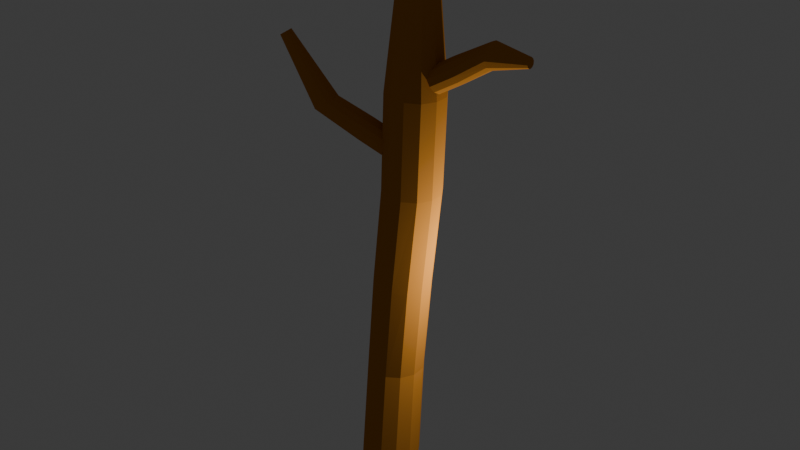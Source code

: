# Source: Mod_Stick_Spinning_MIGHT_WORK.blend  (saved by Blender 4.0.36; exported with 4.5.12 LTS)
import bpy
from mathutils import Matrix  # noqa: F401  (used for matrix-valued properties, if any)

bpy.ops.wm.read_factory_settings(use_empty=True)
scene = bpy.context.scene
scene.name = 'Scene'

# ---- collections
col_collection = bpy.data.collections.new('Collection'); scene.collection.children.link(col_collection)

# ---- materials (node trees are filled in below, after node groups)
mat_material_001 = bpy.data.materials.new('Material.001')
mat_material_001.use_transparent_shadow = False
mat_material_001.diffuse_color = (0.5385, 0.2138, 0.0349, 1.0)

# ---- material node trees

# ---- world
world_world = bpy.data.worlds.new('World'); scene.world = world_world
world_world.use_nodes = True; world_world.node_tree.nodes.clear()
_N = world_world.node_tree.nodes; _L = world_world.node_tree.links
n0 = _N.new('ShaderNodeOutputWorld'); n0.name = 'World Output'; n0.location = (300, 300)
n1 = _N.new('ShaderNodeBackground'); n1.name = 'Background'; n1.location = (10, 300)
n1.inputs[0].default_value = (0.05088, 0.05088, 0.05088, 1.0)
_L.new(n1.outputs[0], n0.inputs[0])
n0.is_active_output = True
world_world.color = (0.05088, 0.05088, 0.05088)
world_world.use_sun_shadow = False
world_world.sun_shadow_jitter_overblur = 0.0

# ---- lights
light_light = bpy.data.lights.new('Light', 'POINT')
light_light.transmission_factor = 0.0
light_light.use_soft_falloff = False
light_light.energy = 1000.0
light_light.shadow_soft_size = 0.1
light_light.shadow_maximum_resolution = 0.006
light_light.use_absolute_resolution = True

# ---- meshes
me_cylinder = bpy.data.meshes.new('Cylinder')
me_cylinder.from_pydata([(6.877e-10, 0.9409, -1.0), (8.608e-10, 0.7052, 2.069), (0.4308, 0.8255, -1.0), (0.4133, 0.5944, 2.069), (0.7461, 0.5101, -1.0), (0.7159, 0.2918, 2.069), (0.8615, 0.07935, -1.0), (0.8267, -0.1215, 2.069), (0.7461, -0.3514, -1.0), (0.7159, -0.5348, 2.069), (0.4308, -0.6668, -1.0), (0.4133, -0.8374, 2.069), (6.877e-10, -0.7822, -1.0), (8.608e-10, -0.9482, 2.069), (-0.4308, -0.6668, -1.0), (-0.4133, -0.8374, 2.069), (-0.7461, -0.3514, -1.0), (-0.7159, -0.5348, 2.069), (-0.8615, 0.07935, -1.0), (-0.8267, -0.1215, 2.069), (-0.7461, 0.5101, -1.0), (-0.7159, 0.2918, 2.069), (-0.4308, 0.8255, -1.0), (-0.4133, 0.5944, 2.069), (0.04415, 0.6391, 5.14), (-0.3651, 0.7522, 5.087), (0.3426, 0.3347, 5.178), (0.4502, -0.07923, 5.191), (0.3381, -0.4919, 5.176), (0.03644, -0.7928, 5.136), (-0.3741, -0.9012, 5.082), (-0.7834, -0.788, 5.029), (-1.082, -0.4837, 4.991), (-1.189, -0.06974, 4.978), (-1.077, 0.343, 4.994), (-0.7756, 0.6438, 5.034), (-0.329, 0.6339, 7.982), (-0.7417, 0.7455, 7.963), (-0.02726, 0.3307, 7.995), (0.08258, -0.08286, 8.0), (-0.02886, -0.496, 7.994), (-0.3317, -0.798, 7.98), (-0.7449, -0.9079, 7.962), (-1.158, -0.7963, 7.943), (-1.459, -0.4932, 7.93), (-1.569, -0.0796, 7.925), (-1.458, 0.3335, 7.93), (-1.155, 0.6355, 7.944), (-0.4535, 0.6314, 10.73), (-0.8662, 0.743, 10.71), (-0.1518, 0.3282, 10.75), (-0.04198, -0.08534, 10.75), (-0.1534, -0.4985, 10.75), (-0.4563, -0.8005, 10.73), (-0.8694, -0.9104, 10.71), (-1.282, -0.7988, 10.69), (-1.584, -0.4956, 10.68), (-1.694, -0.08207, 10.68), (-1.582, 0.3311, 10.68), (-1.279, 0.633, 10.7), (-0.7894, 0.2417, 15.19), (-0.9784, 0.2928, 15.19), (-0.6511, 0.1028, 15.2), (-0.6008, -0.08666, 15.2), (-0.6519, -0.2759, 15.2), (-0.7906, -0.4143, 15.19), (-0.9799, -0.4647, 15.19), (-1.169, -0.4136, 15.18), (-1.307, -0.2746, 15.17), (-1.358, -0.08517, 15.17), (-1.306, 0.1041, 15.17), (-1.168, 0.2425, 15.18), (-0.5088, 0.6501, 9.216), (0.006116, 0.9942, 9.557), (-0.4083, 0.6511, 9.063), (0.1067, 0.9952, 9.404), (-0.2838, 0.5721, 8.955), (0.2312, 0.9162, 9.296), (-0.1686, 0.4341, 8.92), (0.3463, 0.7782, 9.261), (-0.09373, 0.2743, 8.968), (0.4212, 0.6184, 9.309), (-0.07914, 0.1354, 9.087), (0.4358, 0.4795, 9.428), (-0.1288, 0.05455, 9.243), (0.3862, 0.3987, 9.584), (-0.2293, 0.05353, 9.396), (0.2857, 0.3976, 9.737), (-0.3538, 0.1326, 9.504), (0.1611, 0.4767, 9.845), (-0.469, 0.2705, 9.539), (0.04599, 0.6146, 9.88), (-0.5439, 0.4303, 9.491), (-0.02891, 0.7744, 9.832), (-0.5585, 0.5693, 9.373), (-0.04351, 0.9134, 9.714), (1.075, 1.64, 10.08), (0.9248, 1.607, 10.18), (1.232, 1.582, 10.01), (1.351, 1.447, 9.973), (1.403, 1.273, 9.992), (1.372, 1.105, 10.06), (1.267, 0.9885, 10.15), (1.116, 0.9551, 10.25), (0.96, 1.013, 10.33), (0.8403, 1.148, 10.36), (0.789, 1.323, 10.34), (0.8199, 1.49, 10.27), (2.116, 1.952, 11.87), (2.046, 1.937, 11.92), (2.189, 1.925, 11.84), (2.244, 1.863, 11.82), (2.268, 1.782, 11.83), (2.254, 1.704, 11.86), (2.205, 1.65, 11.91), (2.135, 1.634, 11.95), (2.063, 1.661, 11.99), (2.007, 1.724, 12.0), (1.983, 1.805, 11.99), (1.998, 1.883, 11.96), (-3.021, -0.3977, 12.21), (-2.99, -0.5091, 12.36), (-1.585, 0.1696, 11.29), (-2.183, -0.0616, 11.66), (-1.473, 0.09769, 11.43), (-2.07, -0.1335, 11.8), (-1.372, -0.04807, 11.5), (-1.969, -0.2793, 11.87), (-1.31, -0.2286, 11.49), (-1.907, -0.4598, 11.86), (-1.303, -0.3956, 11.39), (-1.9, -0.6268, 11.76), (-1.353, -0.5042, 11.24), (-1.95, -0.7354, 11.61), (-1.447, -0.5254, 11.08), (-2.044, -0.7566, 11.45), (-1.559, -0.4535, 10.94), (-2.157, -0.6847, 11.31), (-1.66, -0.3078, 10.87), (-2.258, -0.539, 11.24), (-1.723, -0.1272, 10.88), (-2.32, -0.3584, 11.25), (-1.73, 0.03976, 10.97), (-2.327, -0.1914, 11.34), (-1.679, 0.1484, 11.12), (-2.277, -0.08281, 11.49), (-2.948, -0.6804, 12.43), (-2.906, -0.8657, 12.41), (-2.876, -1.015, 12.3), (-2.865, -1.089, 12.12), (-2.877, -1.067, 11.93), (-2.909, -0.9557, 11.78), (-2.951, -0.7844, 11.7), (-2.993, -0.5992, 11.73), (-3.023, -0.4496, 11.84), (-3.033, -0.3759, 12.02), (-4.0, -0.8403, 12.16), (-4.005, -0.832, 12.09), (-4.001, -0.8601, 12.02), (-3.989, -0.9172, 11.98), (-3.973, -0.988, 11.97), (-3.957, -1.053, 12.0), (-3.945, -1.096, 12.05), (-3.941, -1.104, 12.13), (-3.945, -1.076, 12.19), (-3.956, -1.019, 12.24), (-3.972, -0.9483, 12.25), (-3.988, -0.8829, 12.22)], [], [(0, 1, 3, 2), (2, 3, 5, 4), (4, 5, 7, 6), (6, 7, 9, 8), (8, 9, 11, 10), (10, 11, 13, 12), (12, 13, 15, 14), (14, 15, 17, 16), (16, 17, 19, 18), (18, 19, 21, 20), (19, 17, 32, 33), (20, 21, 23, 22), (22, 23, 1, 0), (0, 2, 4, 6, 8, 10, 12, 14, 16, 18, 20, 22), (30, 29, 41, 42), (17, 15, 31, 32), (15, 13, 30, 31), (13, 11, 29, 30), (11, 9, 28, 29), (9, 7, 27, 28), (1, 23, 35, 25), (3, 1, 25, 24), (7, 5, 26, 27), (23, 21, 34, 35), (5, 3, 24, 26), (21, 19, 33, 34), (45, 44, 56, 57), (27, 26, 38, 39), (34, 33, 45, 46), (31, 30, 42, 43), (28, 27, 39, 40), (35, 34, 46, 47), (24, 25, 37, 36), (32, 31, 43, 44), (29, 28, 40, 41), (25, 35, 47, 37), (26, 24, 36, 38), (33, 32, 44, 45), (50, 48, 60, 62), (42, 41, 53, 54), (39, 38, 50, 51), (46, 45, 57, 58), (43, 42, 54, 55), (40, 39, 51, 52), (47, 46, 58, 59), (36, 37, 49, 48), (44, 43, 55, 56), (41, 40, 52, 53), (37, 47, 59, 49), (38, 36, 48, 50), (60, 61, 71, 70, 69, 68, 67, 66, 65, 64, 63, 62), (57, 56, 68, 69), (54, 53, 65, 66), (51, 50, 62, 63), (58, 57, 69, 70), (55, 54, 66, 67), (52, 51, 63, 64), (59, 58, 70, 71), (48, 49, 61, 60), (56, 55, 67, 68), (53, 52, 64, 65), (49, 59, 71, 61), (72, 73, 75, 74), (74, 75, 77, 76), (76, 77, 79, 78), (78, 79, 81, 80), (80, 81, 83, 82), (82, 83, 85, 84), (84, 85, 87, 86), (86, 87, 89, 88), (88, 89, 91, 90), (90, 91, 93, 92), (91, 89, 104, 105), (92, 93, 95, 94), (94, 95, 73, 72), (72, 74, 76, 78, 80, 82, 84, 86, 88, 90, 92, 94), (104, 103, 115, 116), (89, 87, 103, 104), (87, 85, 102, 103), (85, 83, 101, 102), (83, 81, 100, 101), (81, 79, 99, 100), (73, 95, 107, 97), (75, 73, 97, 96), (79, 77, 98, 99), (95, 93, 106, 107), (77, 75, 96, 98), (93, 91, 105, 106), (108, 109, 119, 118, 117, 116, 115, 114, 113, 112, 111, 110), (101, 100, 112, 113), (97, 107, 119, 109), (98, 96, 108, 110), (105, 104, 116, 117), (102, 101, 113, 114), (99, 98, 110, 111), (106, 105, 117, 118), (103, 102, 114, 115), (100, 99, 111, 112), (107, 106, 118, 119), (96, 97, 109, 108), (150, 149, 163, 162), (133, 131, 148, 149), (122, 123, 125, 124), (120, 155, 157, 156), (137, 135, 150, 151), (124, 125, 127, 126), (146, 121, 167, 166), (141, 139, 152, 153), (126, 127, 129, 128), (153, 152, 160, 159), (125, 123, 120, 121), (128, 129, 131, 130), (151, 150, 162, 161), (145, 143, 154, 155), (130, 131, 133, 132), (149, 148, 164, 163), (123, 145, 155, 120), (132, 133, 135, 134), (147, 146, 166, 165), (127, 125, 121, 146), (134, 135, 137, 136), (155, 154, 158, 157), (131, 129, 147, 148), (136, 137, 139, 138), (121, 120, 156, 167), (135, 133, 149, 150), (138, 139, 141, 140), (167, 156, 157, 158, 159, 160, 161, 162, 163, 164, 165, 166), (139, 137, 151, 152), (140, 141, 143, 142), (143, 141, 153, 154), (154, 153, 159, 158), (142, 143, 145, 144), (148, 147, 165, 164), (129, 127, 146, 147), (144, 145, 123, 122), (122, 124, 126, 128, 130, 132, 134, 136, 138, 140, 142, 144), (152, 151, 161, 160)])
_uv = me_cylinder.uv_layers.new(name='UVMap')
_uv.uv.foreach_set('vector', [1.0, 0.5, 1.0, 1.0, 0.9167, 1.0, 0.9167, 0.5, 0.9167, 0.5, 0.9167, 1.0, 0.8333, 1.0, 0.8333, 0.5, 0.8333, 0.5, 0.8333, 1.0, 0.75, 1.0, 0.75, 0.5, 0.75, 0.5, 0.75, 1.0, 0.6667, 1.0, 0.6667, 0.5, 0.6667, 0.5, 0.6667, 1.0, 0.5833, 1.0, 0.5833, 0.5, 0.5833, 0.5, 0.5833, 1.0, 0.5, 1.0, 0.5, 0.5, 0.5, 0.5, 0.5, 1.0, 0.4167, 1.0, 0.4167, 0.5, 0.4167, 0.5, 0.4167, 1.0, 0.3333, 1.0, 0.3333, 0.5, 0.3333, 0.5, 0.3333, 1.0, 0.25, 1.0, 0.25, 0.5, 0.25, 0.5, 0.25, 1.0, 0.1667, 1.0, 0.1667, 0.5, 0.25, 1.0, 0.3333, 1.0, 0.3333, 1.0, 0.25, 1.0, 0.1667, 0.5, 0.1667, 1.0, 0.08333, 1.0, 0.08333, 0.5, 0.08333, 0.5, 0.08333, 1.0, 7.451e-08, 1.0, 7.451e-08, 0.5, 0.75, 0.49, 0.87, 0.4578, 0.9578, 0.37, 0.99, 0.25, 0.9578, 0.13, 0.87, 0.04215, 0.75, 0.01, 0.63, 0.04215, 0.5422, 0.13, 0.51, 0.25, 0.5422, 0.37, 0.63, 0.4578, 0.5, 1.0, 0.5833, 1.0, 0.5833, 1.0, 0.5, 1.0, 0.3333, 1.0, 0.4167, 1.0, 0.4167, 1.0, 0.3333, 1.0, 0.4167, 1.0, 0.5, 1.0, 0.5, 1.0, 0.4167, 1.0, 0.5, 1.0, 0.5833, 1.0, 0.5833, 1.0, 0.5, 1.0, 0.5833, 1.0, 0.6667, 1.0, 0.6667, 1.0, 0.5833, 1.0, 0.6667, 1.0, 0.75, 1.0, 0.75, 1.0, 0.6667, 1.0, 7.451e-08, 1.0, 0.08333, 1.0, 0.08333, 1.0, 7.451e-08, 1.0, 0.9167, 1.0, 1.0, 1.0, 1.0, 1.0, 0.9167, 1.0, 0.75, 1.0, 0.8333, 1.0, 0.8333, 1.0, 0.75, 1.0, 0.08333, 1.0, 0.1667, 1.0, 0.1667, 1.0, 0.08333, 1.0, 0.8333, 1.0, 0.9167, 1.0, 0.9167, 1.0, 0.8333, 1.0, 0.1667, 1.0, 0.25, 1.0, 0.25, 1.0, 0.1667, 1.0, 0.25, 1.0, 0.3333, 1.0, 0.3333, 1.0, 0.25, 1.0, 0.75, 1.0, 0.8333, 1.0, 0.8333, 1.0, 0.75, 1.0, 0.1667, 1.0, 0.25, 1.0, 0.25, 1.0, 0.1667, 1.0, 0.4167, 1.0, 0.5, 1.0, 0.5, 1.0, 0.4167, 1.0, 0.6667, 1.0, 0.75, 1.0, 0.75, 1.0, 0.6667, 1.0, 0.08333, 1.0, 0.1667, 1.0, 0.1667, 1.0, 0.08333, 1.0, 0.9167, 1.0, 1.0, 1.0, 1.0, 1.0, 0.9167, 1.0, 0.3333, 1.0, 0.4167, 1.0, 0.4167, 1.0, 0.3333, 1.0, 0.5833, 1.0, 0.6667, 1.0, 0.6667, 1.0, 0.5833, 1.0, 7.451e-08, 1.0, 0.08333, 1.0, 0.08333, 1.0, 7.451e-08, 1.0, 0.8333, 1.0, 0.9167, 1.0, 0.9167, 1.0, 0.8333, 1.0, 0.25, 1.0, 0.3333, 1.0, 0.3333, 1.0, 0.25, 1.0, 0.8333, 1.0, 0.9167, 1.0, 0.9167, 1.0, 0.8333, 1.0, 0.5, 1.0, 0.5833, 1.0, 0.5833, 1.0, 0.5, 1.0, 0.75, 1.0, 0.8333, 1.0, 0.8333, 1.0, 0.75, 1.0, 0.1667, 1.0, 0.25, 1.0, 0.25, 1.0, 0.1667, 1.0, 0.4167, 1.0, 0.5, 1.0, 0.5, 1.0, 0.4167, 1.0, 0.6667, 1.0, 0.75, 1.0, 0.75, 1.0, 0.6667, 1.0, 0.08333, 1.0, 0.1667, 1.0, 0.1667, 1.0, 0.08333, 1.0, 0.9167, 1.0, 1.0, 1.0, 1.0, 1.0, 0.9167, 1.0, 0.3333, 1.0, 0.4167, 1.0, 0.4167, 1.0, 0.3333, 1.0, 0.5833, 1.0, 0.6667, 1.0, 0.6667, 1.0, 0.5833, 1.0, 7.451e-08, 1.0, 0.08333, 1.0, 0.08333, 1.0, 7.451e-08, 1.0, 0.8333, 1.0, 0.9167, 1.0, 0.9167, 1.0, 0.8333, 1.0, 0.37, 0.4578, 0.25, 0.49, 0.13, 0.4578, 0.04215, 0.37, 0.01, 0.25, 0.04215, 0.13, 0.13, 0.04215, 0.25, 0.01, 0.37, 0.04215, 0.4578, 0.13, 0.49, 0.25, 0.4578, 0.37, 0.25, 1.0, 0.3333, 1.0, 0.3333, 1.0, 0.25, 1.0, 0.5, 1.0, 0.5833, 1.0, 0.5833, 1.0, 0.5, 1.0, 0.75, 1.0, 0.8333, 1.0, 0.8333, 1.0, 0.75, 1.0, 0.1667, 1.0, 0.25, 1.0, 0.25, 1.0, 0.1667, 1.0, 0.4167, 1.0, 0.5, 1.0, 0.5, 1.0, 0.4167, 1.0, 0.6667, 1.0, 0.75, 1.0, 0.75, 1.0, 0.6667, 1.0, 0.08333, 1.0, 0.1667, 1.0, 0.1667, 1.0, 0.08333, 1.0, 0.9167, 1.0, 1.0, 1.0, 1.0, 1.0, 0.9167, 1.0, 0.3333, 1.0, 0.4167, 1.0, 0.4167, 1.0, 0.3333, 1.0, 0.5833, 1.0, 0.6667, 1.0, 0.6667, 1.0, 0.5833, 1.0, 7.451e-08, 1.0, 0.08333, 1.0, 0.08333, 1.0, 7.451e-08, 1.0, 1.0, 0.5, 1.0, 1.0, 0.9167, 1.0, 0.9167, 0.5, 0.9167, 0.5, 0.9167, 1.0, 0.8333, 1.0, 0.8333, 0.5, 0.8333, 0.5, 0.8333, 1.0, 0.75, 1.0, 0.75, 0.5, 0.75, 0.5, 0.75, 1.0, 0.6667, 1.0, 0.6667, 0.5, 0.6667, 0.5, 0.6667, 1.0, 0.5833, 1.0, 0.5833, 0.5, 0.5833, 0.5, 0.5833, 1.0, 0.5, 1.0, 0.5, 0.5, 0.5, 0.5, 0.5, 1.0, 0.4167, 1.0, 0.4167, 0.5, 0.4167, 0.5, 0.4167, 1.0, 0.3333, 1.0, 0.3333, 0.5, 0.3333, 0.5, 0.3333, 1.0, 0.25, 1.0, 0.25, 0.5, 0.25, 0.5, 0.25, 1.0, 0.1667, 1.0, 0.1667, 0.5, 0.25, 1.0, 0.3333, 1.0, 0.3333, 1.0, 0.25, 1.0, 0.1667, 0.5, 0.1667, 1.0, 0.08333, 1.0, 0.08333, 0.5, 0.08333, 0.5, 0.08333, 1.0, 7.451e-08, 1.0, 7.451e-08, 0.5, 0.75, 0.49, 0.87, 0.4578, 0.9578, 0.37, 0.99, 0.25, 0.9578, 0.13, 0.87, 0.04215, 0.75, 0.01, 0.63, 0.04215, 0.5422, 0.13, 0.51, 0.25, 0.5422, 0.37, 0.63, 0.4578, 0.3333, 1.0, 0.4167, 1.0, 0.4167, 1.0, 0.3333, 1.0, 0.3333, 1.0, 0.4167, 1.0, 0.4167, 1.0, 0.3333, 1.0, 0.4167, 1.0, 0.5, 1.0, 0.5, 1.0, 0.4167, 1.0, 0.5, 1.0, 0.5833, 1.0, 0.5833, 1.0, 0.5, 1.0, 0.5833, 1.0, 0.6667, 1.0, 0.6667, 1.0, 0.5833, 1.0, 0.6667, 1.0, 0.75, 1.0, 0.75, 1.0, 0.6667, 1.0, 7.451e-08, 1.0, 0.08333, 1.0, 0.08333, 1.0, 7.451e-08, 1.0, 0.9167, 1.0, 1.0, 1.0, 1.0, 1.0, 0.9167, 1.0, 0.75, 1.0, 0.8333, 1.0, 0.8333, 1.0, 0.75, 1.0, 0.08333, 1.0, 0.1667, 1.0, 0.1667, 1.0, 0.08333, 1.0, 0.8333, 1.0, 0.9167, 1.0, 0.9167, 1.0, 0.8333, 1.0, 0.1667, 1.0, 0.25, 1.0, 0.25, 1.0, 0.1667, 1.0, 0.37, 0.4578, 0.25, 0.49, 0.13, 0.4578, 0.04215, 0.37, 0.01, 0.25, 0.04215, 0.13, 0.13, 0.04215, 0.25, 0.01, 0.37, 0.04215, 0.4578, 0.13, 0.49, 0.25, 0.4578, 0.37, 0.5833, 1.0, 0.6667, 1.0, 0.6667, 1.0, 0.5833, 1.0, 7.451e-08, 1.0, 0.08333, 1.0, 0.08333, 1.0, 7.451e-08, 1.0, 0.8333, 1.0, 0.9167, 1.0, 0.9167, 1.0, 0.8333, 1.0, 0.25, 1.0, 0.3333, 1.0, 0.3333, 1.0, 0.25, 1.0, 0.5, 1.0, 0.5833, 1.0, 0.5833, 1.0, 0.5, 1.0, 0.75, 1.0, 0.8333, 1.0, 0.8333, 1.0, 0.75, 1.0, 0.1667, 1.0, 0.25, 1.0, 0.25, 1.0, 0.1667, 1.0, 0.4167, 1.0, 0.5, 1.0, 0.5, 1.0, 0.4167, 1.0, 0.6667, 1.0, 0.75, 1.0, 0.75, 1.0, 0.6667, 1.0, 0.08333, 1.0, 0.1667, 1.0, 0.1667, 1.0, 0.08333, 1.0, 0.9167, 1.0, 1.0, 1.0, 1.0, 1.0, 0.9167, 1.0, 0.5, 1.0, 0.5833, 1.0, 0.5833, 1.0, 0.5, 1.0, 0.5833, 1.0, 0.6667, 1.0, 0.6667, 1.0, 0.5833, 1.0, 1.0, 0.5, 1.0, 1.0, 0.9167, 1.0, 0.9167, 0.5, 7.451e-08, 1.0, 0.08333, 1.0, 0.08333, 1.0, 7.451e-08, 1.0, 0.4167, 1.0, 0.5, 1.0, 0.5, 1.0, 0.4167, 1.0, 0.9167, 0.5, 0.9167, 1.0, 0.8333, 1.0, 0.8333, 0.5, 0.8333, 1.0, 0.9167, 1.0, 0.9167, 1.0, 0.8333, 1.0, 0.25, 1.0, 0.3333, 1.0, 0.3333, 1.0, 0.25, 1.0, 0.8333, 0.5, 0.8333, 1.0, 0.75, 1.0, 0.75, 0.5, 0.25, 1.0, 0.3333, 1.0, 0.3333, 1.0, 0.25, 1.0, 0.9167, 1.0, 1.0, 1.0, 1.0, 1.0, 0.9167, 1.0, 0.75, 0.5, 0.75, 1.0, 0.6667, 1.0, 0.6667, 0.5, 0.4167, 1.0, 0.5, 1.0, 0.5, 1.0, 0.4167, 1.0, 0.08333, 1.0, 0.1667, 1.0, 0.1667, 1.0, 0.08333, 1.0, 0.6667, 0.5, 0.6667, 1.0, 0.5833, 1.0, 0.5833, 0.5, 0.5833, 1.0, 0.6667, 1.0, 0.6667, 1.0, 0.5833, 1.0, 7.451e-08, 1.0, 0.08333, 1.0, 0.08333, 1.0, 7.451e-08, 1.0, 0.5833, 0.5, 0.5833, 1.0, 0.5, 1.0, 0.5, 0.5, 0.75, 1.0, 0.8333, 1.0, 0.8333, 1.0, 0.75, 1.0, 0.8333, 1.0, 0.9167, 1.0, 0.9167, 1.0, 0.8333, 1.0, 0.5, 0.5, 0.5, 1.0, 0.4167, 1.0, 0.4167, 0.5, 0.08333, 1.0, 0.1667, 1.0, 0.1667, 1.0, 0.08333, 1.0, 0.6667, 1.0, 0.75, 1.0, 0.75, 1.0, 0.6667, 1.0, 0.4167, 0.5, 0.4167, 1.0, 0.3333, 1.0, 0.3333, 0.5, 0.9167, 1.0, 1.0, 1.0, 1.0, 1.0, 0.9167, 1.0, 0.5, 1.0, 0.5833, 1.0, 0.5833, 1.0, 0.5, 1.0, 0.3333, 0.5, 0.3333, 1.0, 0.25, 1.0, 0.25, 0.5, 0.37, 0.4578, 0.25, 0.49, 0.13, 0.4578, 0.04215, 0.37, 0.01, 0.25, 0.04215, 0.13, 0.13, 0.04215, 0.25, 0.01, 0.37, 0.04215, 0.4578, 0.13, 0.49, 0.25, 0.4578, 0.37, 0.3333, 1.0, 0.4167, 1.0, 0.4167, 1.0, 0.3333, 1.0, 0.25, 0.5, 0.25, 1.0, 0.1667, 1.0, 0.1667, 0.5, 0.1667, 1.0, 0.25, 1.0, 0.25, 1.0, 0.1667, 1.0, 0.1667, 1.0, 0.25, 1.0, 0.25, 1.0, 0.1667, 1.0, 0.1667, 0.5, 0.1667, 1.0, 0.08333, 1.0, 0.08333, 0.5, 0.6667, 1.0, 0.75, 1.0, 0.75, 1.0, 0.6667, 1.0, 0.75, 1.0, 0.8333, 1.0, 0.8333, 1.0, 0.75, 1.0, 0.08333, 0.5, 0.08333, 1.0, 7.451e-08, 1.0, 7.451e-08, 0.5, 0.75, 0.49, 0.87, 0.4578, 0.9578, 0.37, 0.99, 0.25, 0.9578, 0.13, 0.87, 0.04215, 0.75, 0.01, 0.63, 0.04215, 0.5422, 0.13, 0.51, 0.25, 0.5422, 0.37, 0.63, 0.4578, 0.3333, 1.0, 0.4167, 1.0, 0.4167, 1.0, 0.3333, 1.0])
me_cylinder.materials.append(mat_material_001)
me_cylinder.update()

# ---- objects
ob_light = bpy.data.objects.new('Light', light_light)
ob_cylinder = bpy.data.objects.new('Cylinder', me_cylinder)

# ---- transforms, parenting, visibility, modifiers, constraints
ob_light.location = (4.076, 1.005, 5.904)
ob_light.rotation_euler = (0.6503, 0.05522, 1.866)
ob_light.lock_rotations_4d = False
ob_light.empty_display_type = 'ARROWS'
ob_light.color = (0.0, 0.0, 0.0, 0.0)
ob_light.lineart.crease_threshold = 0.0
ob_cylinder.location = (0.0, 0.0, 0.0)
ob_cylinder.rotation_euler = (0.0, -0.0, 34.35)

# ---- collection membership
col_collection.objects.link(ob_light)
col_collection.objects.link(ob_cylinder)

# ---- scene / render settings (as saved in the file)
scene.frame_start = 1; scene.frame_end = 240; scene.frame_set(208)
scene.render.engine = 'BLENDER_EEVEE_NEXT'
scene.cycles.sampling_pattern = 'TABULATED_SOBOL'
bpy.context.view_layer.update()

# ---- added for rendering (the .blend has no active camera): camera
cam_auto = bpy.data.cameras.new('AutoCamera')
cam_auto.lens = 50.0
cam_auto.sensor_width = 36.0
cam_auto.clip_end = 1000.0
ob_auto_camera = bpy.data.objects.new('AutoCamera', cam_auto)
scene.collection.objects.link(ob_auto_camera)
ob_auto_camera.location = (17.4879, -20.6673, 20.4829)
ob_auto_camera.rotation_euler = (1.09748, -7.21219e-08, 0.694738)
scene.camera = ob_auto_camera
bpy.context.view_layer.update()
